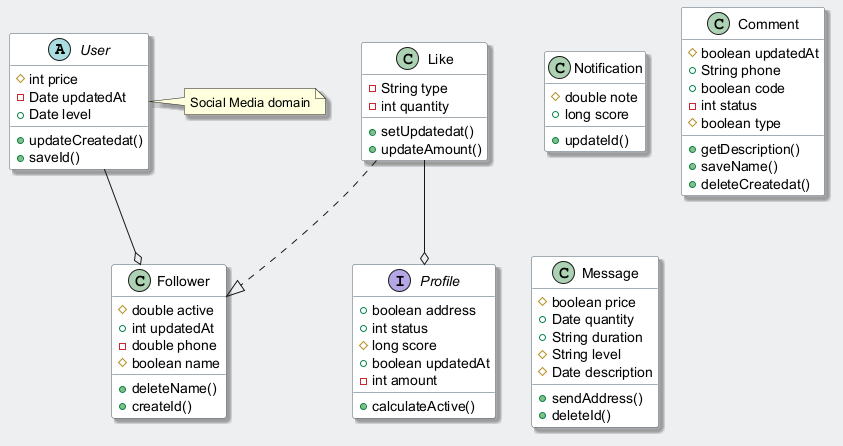

The diagram above was rendered by PlantUML. Its source (embedded in the PNG):
@startuml
skinparam backgroundColor #ECEFF1
skinparam classBackgroundColor #FFFFFF
skinparam classBorderColor #455A64
skinparam shadowing true
abstract class User {
  #int price
  -Date updatedAt
  +Date level
  +updateCreatedat()
  +saveId()
}
class Follower {
  #double active
  +int updatedAt
  -double phone
  #boolean name
  +deleteName()
  +createId()
}
interface Profile {
  +boolean address
  +int status
  #long score
  +boolean updatedAt
  -int amount
  +calculateActive()
}
class Notification {
  #double note
  +long score
  +updateId()
}
class Comment {
  #boolean updatedAt
  +String phone
  +boolean code
  -int status
  #boolean type
  +getDescription()
  +saveName()
  +deleteCreatedat()
}
class Like {
  -String type
  -int quantity
  +setUpdatedat()
  +updateAmount()
}
class Message {
  #boolean price
  +Date quantity
  +String duration
  #String level
  #Date description
  +sendAddress()
  +deleteId()
}
Like --o Profile
Like ..|> Follower
User --o Follower
note right of User : Social Media domain
@enduml